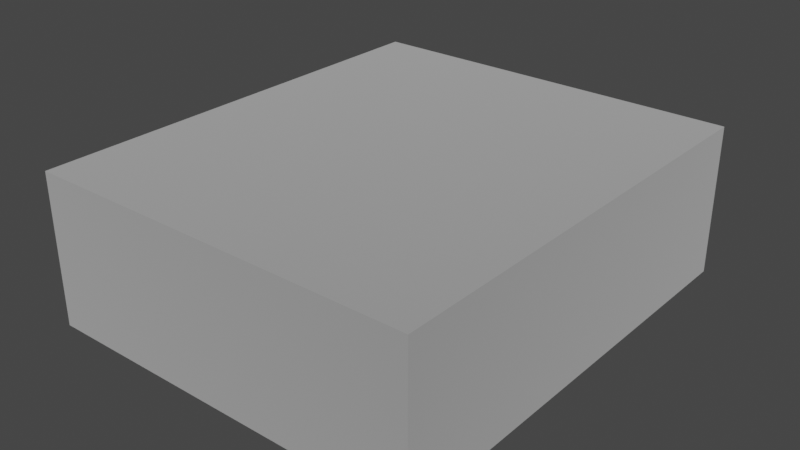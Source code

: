 # Source: untitled.blend  (saved by Blender 2.80.75; exported with 4.5.12 LTS)
import bpy
from mathutils import Matrix  # noqa: F401  (used for matrix-valued properties, if any)

bpy.ops.wm.read_factory_settings(use_empty=True)
scene = bpy.context.scene
scene.name = 'Scene'

# ---- collections
col_collection = bpy.data.collections.new('Collection'); scene.collection.children.link(col_collection)

# ---- materials (node trees are filled in below, after node groups)
mat_room = bpy.data.materials.new('Room')
mat_room.alpha_threshold = 0.0
mat_room.use_transparent_shadow = False
mat_room.line_color = (0.0, 0.0, 0.0, 1.0)
mat_audiosource = bpy.data.materials.new('AudioSource')
mat_audiosource.alpha_threshold = 0.0
mat_audiosource.use_transparent_shadow = False
mat_audiosource.line_color = (0.0, 0.0, 0.0, 1.0)
mat_rid = bpy.data.materials.new('Rid')
mat_rid.alpha_threshold = 0.0
mat_rid.use_transparent_shadow = False
mat_rid.line_color = (0.0, 0.0, 0.0, 1.0)

# ---- material node trees
mat_room.use_nodes = True; mat_room.node_tree.nodes.clear()
_N = mat_room.node_tree.nodes; _L = mat_room.node_tree.links
n0 = _N.new('ShaderNodeOutputMaterial'); n0.name = 'Material Output'; n0.location = (300, 300)
n1 = _N.new('ShaderNodeBsdfPrincipled'); n1.name = 'Principled BSDF'; n1.location = (10, 300)
n1.distribution = 'GGX'
n1.subsurface_method = 'BURLEY'
n1.inputs[0].default_value = (0.8981, 0.8981, 0.8981, 1.0)
n1.inputs[1].default_value = 1.0
n1.inputs[2].default_value = 0.92
n1.inputs[3].default_value = 1.45
n1.inputs[13].default_value = 0.0
n1.inputs[27].default_value = (0.0, 0.0, 0.0, 1.0)
n1.inputs[28].default_value = 1.0
_L.new(n1.outputs[0], n0.inputs[0])
n0.is_active_output = True
mat_audiosource.use_nodes = True; mat_audiosource.node_tree.nodes.clear()
_N = mat_audiosource.node_tree.nodes; _L = mat_audiosource.node_tree.links
n0 = _N.new('ShaderNodeOutputMaterial'); n0.name = 'Material Output'; n0.location = (300, 300)
n1 = _N.new('ShaderNodeBsdfPrincipled'); n1.name = 'Principled BSDF'; n1.location = (10, 300)
n1.distribution = 'GGX'
n1.subsurface_method = 'BURLEY'
n1.inputs[0].default_value = (1.0, 0.004691, 0.0, 1.0)
n1.inputs[2].default_value = 0.0
n1.inputs[3].default_value = 1.45
n1.inputs[13].default_value = 0.0
n1.inputs[27].default_value = (0.0, 0.0, 0.0, 1.0)
n1.inputs[28].default_value = 1.0
_L.new(n1.outputs[0], n0.inputs[0])
n0.is_active_output = True
mat_rid.use_nodes = True; mat_rid.node_tree.nodes.clear()
_N = mat_rid.node_tree.nodes; _L = mat_rid.node_tree.links
n0 = _N.new('ShaderNodeOutputMaterial'); n0.name = 'Material Output'; n0.location = (300, 300)
n1 = _N.new('ShaderNodeBsdfPrincipled'); n1.name = 'Principled BSDF'; n1.location = (10, 300)
n1.distribution = 'GGX'
n1.subsurface_method = 'BURLEY'
n1.inputs[0].default_value = (0.9551, 0.9551, 0.9551, 1.0)
n1.inputs[1].default_value = 1.0
n1.inputs[2].default_value = 0.01714
n1.inputs[3].default_value = 1.45
n1.inputs[13].default_value = 0.0
n1.inputs[27].default_value = (0.0, 0.0, 0.0, 1.0)
n1.inputs[28].default_value = 1.0
_L.new(n1.outputs[0], n0.inputs[0])
n0.is_active_output = True

# ---- world
world_world = bpy.data.worlds.new('World'); scene.world = world_world
world_world.use_nodes = True; world_world.node_tree.nodes.clear()
_N = world_world.node_tree.nodes; _L = world_world.node_tree.links
n0 = _N.new('ShaderNodeOutputWorld'); n0.name = 'World Output'; n0.location = (300, 300)
n1 = _N.new('ShaderNodeBackground'); n1.name = 'Background'; n1.location = (10, 300)
n1.inputs[0].default_value = (0.05088, 0.05088, 0.05088, 1.0)
_L.new(n1.outputs[0], n0.inputs[0])
n0.is_active_output = True
world_world.color = (0.05088, 0.05088, 0.05088)
world_world.use_sun_shadow = False
world_world.sun_shadow_jitter_overblur = 0.0

# ---- meshes
me_room = bpy.data.meshes.new('Room')
me_room.from_pydata([(-1.0, -1.0, -0.4444), (-1.0, -1.0, 0.2222), (-1.0, 1.0, -0.4444), (-1.0, 1.0, 0.2222), (1.0, -1.0, -0.4444), (1.0, -1.0, 0.2222), (1.0, 1.0, -0.4444), (1.0, 1.0, 0.2222), (-0.9993, -0.9993, 0.2222), (-0.9993, 0.9993, 0.2222), (0.9993, 0.9993, 0.2222), (0.9993, -0.9993, 0.2222)], [], [(0, 2, 3, 1), (2, 6, 7, 3), (6, 4, 5, 7), (4, 0, 1, 5), (2, 0, 4, 6), (1, 3, 9, 8), (10, 11, 8, 9), (5, 1, 8, 11), (3, 7, 10, 9), (7, 5, 11, 10)])
_uv = me_room.uv_layers.new(name='UVMap')
_uv.uv.foreach_set('vector', [0.375, 0.0, 0.375, 0.25, 0.625, 0.25, 0.625, 0.0, 0.375, 0.25, 0.375, 0.5, 0.625, 0.5, 0.625, 0.25, 0.375, 0.5, 0.375, 0.75, 0.625, 0.75, 0.625, 0.5, 0.375, 0.75, 0.375, 1.0, 0.625, 1.0, 0.625, 0.75, 0.125, 0.5, 0.125, 0.75, 0.375, 0.75, 0.375, 0.5, 0.625, 0.0, 0.625, 0.25, 2.9e-05, 0.0, 0.0, 0.0, 0.6251, 0.5001, 0.6251, 0.7499, 0.8749, 0.7499, 0.8749, 0.5001, 0.625, 0.75, 0.625, 1.0, 5.8e-05, -7.689e-05, 0.6251, 0.7499, 0.625, 0.25, 0.625, 0.5, 0.6251, 0.5001, 2.9e-05, 0.0, 0.625, 0.5, 0.625, 0.75, 0.6251, 0.7499, 0.6251, 0.5001])
me_room.materials.append(mat_room)
me_room.use_remesh_preserve_volume = False
me_room.use_remesh_preserve_attributes = False
me_room.use_mirror_vertex_groups = False
me_room.update()
me_audiosource = bpy.data.meshes.new('AudioSource')
me_audiosource.from_pydata([(-1.0, -1.0, -1.0), (-1.0, -1.0, 1.0), (-1.0, 1.0, -1.0), (-1.0, 1.0, 1.0), (1.0, -1.0, -1.0), (1.0, -1.0, 1.0), (1.0, 1.0, -1.0), (1.0, 1.0, 1.0), (-1.0, 1.0, -1.0), (-1.0, -1.0, -1.0), (-1.0, -1.0, 1.0), (-1.0, 1.0, 1.0), (1.0, 1.0, -1.0), (1.0, 1.0, 1.0), (1.0, -1.0, -1.0), (1.0, -1.0, 1.0)], [], [(0, 2, 3, 1), (2, 6, 7, 3), (6, 4, 5, 7), (4, 0, 1, 5), (2, 0, 4, 6), (7, 5, 1, 3), (9, 10, 11, 8), (8, 11, 13, 12), (12, 13, 15, 14), (14, 15, 10, 9), (8, 12, 14, 9), (13, 11, 10, 15)])
_uv = me_audiosource.uv_layers.new(name='UVMap')
_uv.uv.foreach_set('vector', [0.375, 0.0, 0.375, 0.25, 0.625, 0.25, 0.625, 0.0, 0.375, 0.25, 0.375, 0.5, 0.625, 0.5, 0.625, 0.25, 0.375, 0.5, 0.375, 0.75, 0.625, 0.75, 0.625, 0.5, 0.375, 0.75, 0.375, 1.0, 0.625, 1.0, 0.625, 0.75, 0.125, 0.5, 0.125, 0.75, 0.375, 0.75, 0.375, 0.5, 0.625, 0.5, 0.625, 0.75, 0.875, 0.75, 0.875, 0.5, 0.375, 0.0, 0.625, 0.0, 0.625, 0.25, 0.375, 0.25, 0.375, 0.25, 0.625, 0.25, 0.625, 0.5, 0.375, 0.5, 0.375, 0.5, 0.625, 0.5, 0.625, 0.75, 0.375, 0.75, 0.375, 0.75, 0.625, 0.75, 0.625, 1.0, 0.375, 1.0, 0.125, 0.5, 0.375, 0.5, 0.375, 0.75, 0.125, 0.75, 0.625, 0.5, 0.875, 0.5, 0.875, 0.75, 0.625, 0.75])
me_audiosource.materials.append(mat_audiosource)
me_audiosource.use_remesh_preserve_volume = False
me_audiosource.use_remesh_preserve_attributes = False
me_audiosource.use_mirror_vertex_groups = False
me_audiosource.update()
me_rid = bpy.data.meshes.new('Rid')
me_rid.from_pydata([(-1.0, -1.0, -1.0), (-1.0, -1.0, 1.0), (-1.0, 1.0, -1.0), (-1.0, 1.0, 1.0), (1.0, -1.0, -1.0), (1.0, -1.0, 1.0), (1.0, 1.0, -1.0), (1.0, 1.0, 1.0), (-1.0, 1.0, -1.0), (-1.0, -1.0, -1.0), (-1.0, -1.0, 1.0), (-1.0, 1.0, 1.0), (1.0, 1.0, -1.0), (1.0, 1.0, 1.0), (1.0, -1.0, -1.0), (1.0, -1.0, 1.0)], [], [(0, 2, 3, 1), (2, 6, 7, 3), (6, 4, 5, 7), (4, 0, 1, 5), (2, 0, 4, 6), (7, 5, 1, 3), (9, 10, 11, 8), (8, 11, 13, 12), (12, 13, 15, 14), (14, 15, 10, 9), (8, 12, 14, 9), (13, 11, 10, 15)])
_uv = me_rid.uv_layers.new(name='UVMap')
_uv.uv.foreach_set('vector', [0.375, 0.0, 0.375, 0.25, 0.625, 0.25, 0.625, 0.0, 0.375, 0.25, 0.375, 0.5, 0.625, 0.5, 0.625, 0.25, 0.375, 0.5, 0.375, 0.75, 0.625, 0.75, 0.625, 0.5, 0.375, 0.75, 0.375, 1.0, 0.625, 1.0, 0.625, 0.75, 0.125, 0.5, 0.125, 0.75, 0.375, 0.75, 0.375, 0.5, 0.625, 0.5, 0.625, 0.75, 0.875, 0.75, 0.875, 0.5, 0.375, 0.0, 0.625, 0.0, 0.625, 0.25, 0.375, 0.25, 0.375, 0.25, 0.625, 0.25, 0.625, 0.5, 0.375, 0.5, 0.375, 0.5, 0.625, 0.5, 0.625, 0.75, 0.375, 0.75, 0.375, 0.75, 0.625, 0.75, 0.625, 1.0, 0.375, 1.0, 0.125, 0.5, 0.375, 0.5, 0.375, 0.75, 0.125, 0.75, 0.625, 0.5, 0.875, 0.5, 0.875, 0.75, 0.625, 0.75])
me_rid.materials.append(mat_rid)
me_rid.use_remesh_preserve_volume = False
me_rid.use_remesh_preserve_attributes = False
me_rid.use_mirror_vertex_groups = False
me_rid.update()

# ---- objects
ob_room = bpy.data.objects.new('Room', me_room)
ob_audiosource = bpy.data.objects.new('AudioSource', me_audiosource)
ob_rid = bpy.data.objects.new('Rid', me_rid)

# ---- transforms, parenting, visibility, modifiers, constraints
ob_room.location = (-0.1384, -8.168, 4.773)
ob_room.scale = (59.26, 68.67, 68.67)
ob_room.lineart.crease_threshold = 0.0
ob_audiosource.location = (-0.07718, -17.71, 0.4363)
ob_audiosource.scale = (0.6422, -0.4845, -0.003537)
ob_audiosource.lineart.crease_threshold = 0.0
ob_rid.location = (-0.07718, -17.77, 0.6902)
ob_rid.rotation_euler = (0.5296, -0.0, 0.0)
ob_rid.scale = (0.6422, -0.4845, -0.003537)
ob_rid.lineart.crease_threshold = 0.0

# ---- collection membership
col_collection.objects.link(ob_room)
col_collection.objects.link(ob_audiosource)
col_collection.objects.link(ob_rid)

# ---- scene / render settings (as saved in the file)
scene.frame_start = 1; scene.frame_end = 250; scene.frame_set(1)
scene.render.engine = 'BLENDER_EEVEE_NEXT'
scene.cycles.use_denoising = False
scene.cycles.samples = 128
scene.cycles.sampling_pattern = 'TABULATED_SOBOL'
scene.cycles.use_adaptive_sampling = False
scene.cycles.use_light_tree = False
scene.view_settings.view_transform = 'Filmic'
bpy.context.view_layer.update()

# ---- added for rendering (the .blend has no active camera and no usable light): camera, sun
cam_auto = bpy.data.cameras.new('AutoCamera')
cam_auto.lens = 50.0
cam_auto.sensor_width = 36.0
cam_auto.clip_end = 3038.14
ob_auto_camera = bpy.data.objects.new('AutoCamera', cam_auto)
scene.collection.objects.link(ob_auto_camera)
ob_auto_camera.location = (172.976, -215.905, 135.634)
ob_auto_camera.rotation_euler = (1.09748, -7.21219e-08, 0.694738)
scene.camera = ob_auto_camera
light_auto_sun = bpy.data.lights.new('AutoSun', 'SUN')
light_auto_sun.energy = 3.0
light_auto_sun.angle = 0.0523599
ob_auto_sun = bpy.data.objects.new('AutoSun', light_auto_sun)
scene.collection.objects.link(ob_auto_sun)
ob_auto_sun.rotation_euler = (0.872665, 0.174533, 0.523599)
bpy.context.view_layer.update()
